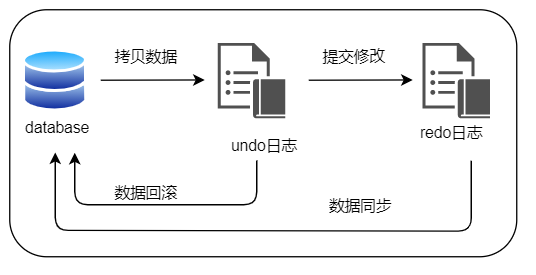

The diagram above was exported from draw.io. Its source (the exported page's mxGraphModel, read from the mxfile embedded in the PNG):
<mxGraphModel dx="716" dy="339" grid="1" gridSize="10" guides="1" tooltips="1" connect="1" arrows="1" fold="1" page="1" pageScale="1" pageWidth="827" pageHeight="1169" math="0" shadow="0">
  <root>
    <mxCell id="0" />
    <mxCell id="1" parent="0" />
    <mxCell id="QCN7lSbk1EQexJdzFIp_-18" value="" style="rounded=1;whiteSpace=wrap;html=1;fillColor=#FFFFFF;" vertex="1" parent="1">
      <mxGeometry x="70" y="140" width="390" height="190" as="geometry" />
    </mxCell>
    <mxCell id="QCN7lSbk1EQexJdzFIp_-6" value="" style="aspect=fixed;perimeter=ellipsePerimeter;html=1;align=center;shadow=0;dashed=0;spacingTop=3;image;image=img/lib/active_directory/databases.svg;fillColor=#B9E0A5;" vertex="1" parent="1">
      <mxGeometry x="80" y="170" width="50" height="49" as="geometry" />
    </mxCell>
    <mxCell id="QCN7lSbk1EQexJdzFIp_-7" value="" style="pointerEvents=1;shadow=0;dashed=0;html=1;strokeColor=none;fillColor=#505050;labelPosition=center;verticalLabelPosition=bottom;verticalAlign=top;outlineConnect=0;align=center;shape=mxgraph.office.communications.journaling_rule;" vertex="1" parent="1">
      <mxGeometry x="230" y="165.5" width="52" height="58" as="geometry" />
    </mxCell>
    <mxCell id="QCN7lSbk1EQexJdzFIp_-8" value="" style="endArrow=classic;html=1;" edge="1" parent="1">
      <mxGeometry width="50" height="50" relative="1" as="geometry">
        <mxPoint x="140" y="194.21" as="sourcePoint" />
        <mxPoint x="220" y="194" as="targetPoint" />
      </mxGeometry>
    </mxCell>
    <mxCell id="QCN7lSbk1EQexJdzFIp_-9" value="" style="endArrow=classic;html=1;" edge="1" parent="1">
      <mxGeometry width="50" height="50" relative="1" as="geometry">
        <mxPoint x="300" y="194.21000000000004" as="sourcePoint" />
        <mxPoint x="380" y="194" as="targetPoint" />
      </mxGeometry>
    </mxCell>
    <mxCell id="QCN7lSbk1EQexJdzFIp_-10" value="" style="pointerEvents=1;shadow=0;dashed=0;html=1;strokeColor=none;fillColor=#505050;labelPosition=center;verticalLabelPosition=bottom;verticalAlign=top;outlineConnect=0;align=center;shape=mxgraph.office.communications.journaling_rule;" vertex="1" parent="1">
      <mxGeometry x="387.5" y="165.5" width="52" height="58" as="geometry" />
    </mxCell>
    <mxCell id="QCN7lSbk1EQexJdzFIp_-11" value="拷贝数据" style="text;html=1;strokeColor=none;fillColor=none;align=center;verticalAlign=middle;whiteSpace=wrap;rounded=0;" vertex="1" parent="1">
      <mxGeometry x="150" y="165.5" width="50" height="20" as="geometry" />
    </mxCell>
    <mxCell id="QCN7lSbk1EQexJdzFIp_-12" value="提交修改" style="text;html=1;strokeColor=none;fillColor=none;align=center;verticalAlign=middle;whiteSpace=wrap;rounded=0;" vertex="1" parent="1">
      <mxGeometry x="310" y="165.5" width="50" height="20" as="geometry" />
    </mxCell>
    <mxCell id="QCN7lSbk1EQexJdzFIp_-13" value="" style="endArrow=classic;html=1;" edge="1" parent="1">
      <mxGeometry width="50" height="50" relative="1" as="geometry">
        <mxPoint x="260" y="256" as="sourcePoint" />
        <mxPoint x="120" y="250" as="targetPoint" />
        <Array as="points">
          <mxPoint x="260" y="290" />
          <mxPoint x="120" y="290" />
        </Array>
      </mxGeometry>
    </mxCell>
    <mxCell id="QCN7lSbk1EQexJdzFIp_-14" value="数据同步" style="text;html=1;strokeColor=none;fillColor=none;align=center;verticalAlign=middle;whiteSpace=wrap;rounded=0;" vertex="1" parent="1">
      <mxGeometry x="310" y="280" width="60" height="20" as="geometry" />
    </mxCell>
    <mxCell id="QCN7lSbk1EQexJdzFIp_-16" value="" style="endArrow=classic;html=1;" edge="1" parent="1">
      <mxGeometry width="50" height="50" relative="1" as="geometry">
        <mxPoint x="425" y="256.25" as="sourcePoint" />
        <mxPoint x="105" y="249.75" as="targetPoint" />
        <Array as="points">
          <mxPoint x="425" y="310.25" />
          <mxPoint x="105" y="309.75" />
        </Array>
      </mxGeometry>
    </mxCell>
    <mxCell id="QCN7lSbk1EQexJdzFIp_-17" value="数据回滚" style="text;html=1;strokeColor=none;fillColor=none;align=center;verticalAlign=middle;whiteSpace=wrap;rounded=0;" vertex="1" parent="1">
      <mxGeometry x="145" y="270" width="60" height="20" as="geometry" />
    </mxCell>
    <mxCell id="QCN7lSbk1EQexJdzFIp_-19" value="&lt;font size=&quot;1&quot;&gt;database&lt;/font&gt;" style="text;html=1;strokeColor=none;fillColor=none;align=center;verticalAlign=middle;whiteSpace=wrap;rounded=0;" vertex="1" parent="1">
      <mxGeometry x="77" y="220" width="60" height="20" as="geometry" />
    </mxCell>
    <mxCell id="QCN7lSbk1EQexJdzFIp_-20" value="&lt;font size=&quot;1&quot;&gt;redo日志&lt;/font&gt;" style="text;html=1;strokeColor=none;fillColor=none;align=center;verticalAlign=middle;whiteSpace=wrap;rounded=0;" vertex="1" parent="1">
      <mxGeometry x="379.5" y="223.5" width="60" height="20" as="geometry" />
    </mxCell>
    <mxCell id="QCN7lSbk1EQexJdzFIp_-22" value="&lt;font size=&quot;1&quot;&gt;undo日志&lt;/font&gt;" style="text;html=1;strokeColor=none;fillColor=none;align=center;verticalAlign=middle;whiteSpace=wrap;rounded=0;" vertex="1" parent="1">
      <mxGeometry x="236" y="233.5" width="60" height="20" as="geometry" />
    </mxCell>
  </root>
</mxGraphModel>